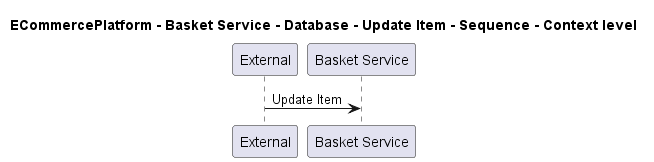

The diagram above was rendered by PlantUML. Its source (embedded in the PNG):
@startuml
!pragma layout smetana

title ECommercePlatform - Basket Service - Database - Update Item - Sequence - Context level

participant "External" as C4InterFlow.SoftwareSystems.ExternalSystem
participant "Basket Service" as ECommercePlatform.SoftwareSystems.BasketService

C4InterFlow.SoftwareSystems.ExternalSystem -> ECommercePlatform.SoftwareSystems.BasketService : Update Item


@enduml